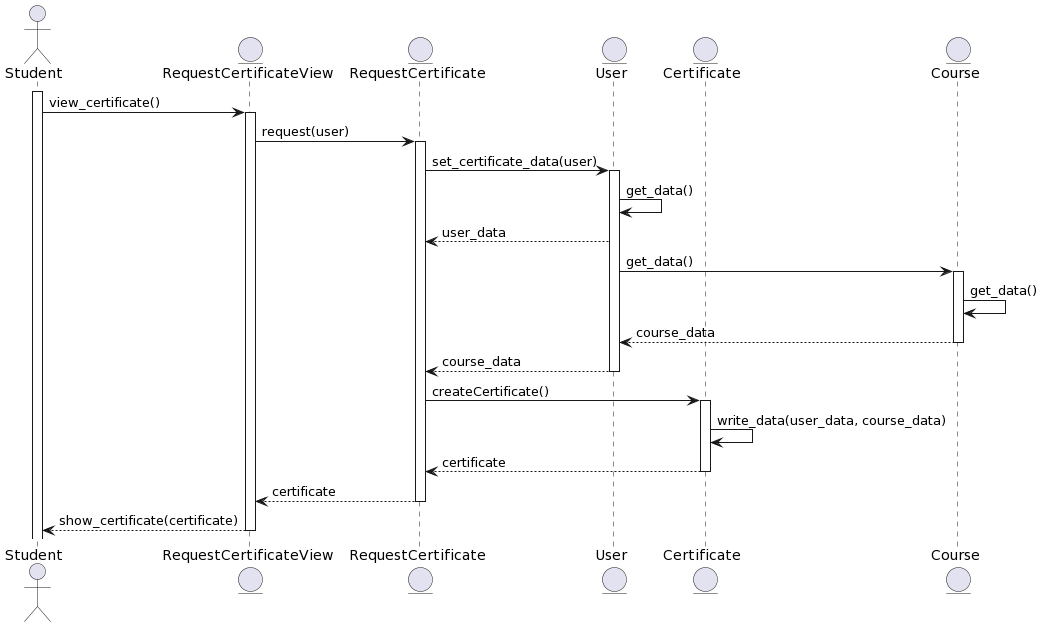

The diagram above was rendered by PlantUML. Its source (embedded in the PNG):
@startuml
actor Student
entity RequestCertificateView
entity RequestCertificate
entity User
entity Certificate
entity Course


activate Student
Student -> RequestCertificateView: view_certificate()
activate RequestCertificateView
RequestCertificateView -> RequestCertificate: request(user)
activate RequestCertificate
RequestCertificate -> User: set_certificate_data(user)
activate User
User -> User: get_data()
User --> RequestCertificate: user_data
User -> Course: get_data()
activate Course
Course -> Course: get_data()
Course --> User: course_data
deactivate Course
User --> RequestCertificate: course_data
deactivate User
RequestCertificate -> Certificate: createCertificate()
activate Certificate
Certificate -> Certificate: write_data(user_data, course_data)
Certificate --> RequestCertificate: certificate
deactivate Certificate
RequestCertificate --> RequestCertificateView: certificate
deactivate RequestCertificate
RequestCertificateView --> Student: show_certificate(certificate)
deactivate RequestCertificateView
@enduml